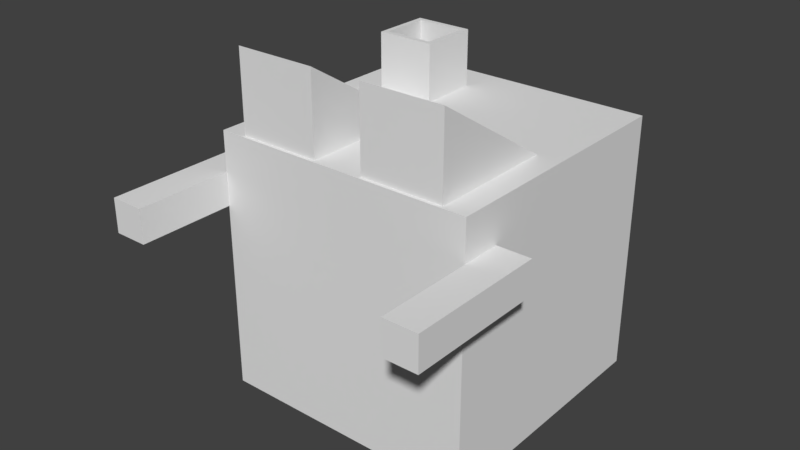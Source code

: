 # Source: robot.blend  (saved by Blender 2.79.0; exported with 4.5.12 LTS)
import bpy
from mathutils import Matrix  # noqa: F401  (used for matrix-valued properties, if any)

bpy.ops.wm.read_factory_settings(use_empty=True)
scene = bpy.context.scene
scene.name = 'Scene'

# ---- collections
col_collection_1 = bpy.data.collections.new('Collection 1'); scene.collection.children.link(col_collection_1)

# ---- world
world_world = bpy.data.worlds.new('World'); scene.world = world_world
world_world.color = (0.05088, 0.05088, 0.05088)
world_world.use_sun_shadow = False
world_world.sun_shadow_jitter_overblur = 0.0
world_world.cycles.sampling_method = 'MANUAL'

# ---- meshes
me_cube_001 = bpy.data.meshes.new('Cube.001')
me_cube_001.from_pydata([(0.5, -0.3478, 0.8486), (0.5, -0.3478, 0.7212), (0.5, -0.8672, 0.8486), (0.5, -0.8672, 0.7212), (0.5, -0.5, 0.0), (0.5, -0.5, 1.0), (0.5, 0.5, 0.0), (0.5, 0.5, 1.0), (0.09637, -0.489, 0.9941), (0.09637, -0.489, 1.306), (0.09637, 0.00186, 0.9941), (0.408, -0.489, 0.9941), (0.408, -0.489, 1.306), (0.408, 0.00186, 0.9941), (0.6273, -0.8672, 0.7212), (0.6273, -0.8672, 0.8486), (0.6273, -0.3478, 0.7212), (0.6273, -0.3478, 0.8486), (-0.5, -0.3478, 0.8486), (-0.5, -0.3478, 0.7212), (-0.5, -0.8672, 0.8486), (-0.5, -0.8672, 0.7212), (-0.5, -0.5, 0.0), (-0.5, -0.5, 1.0), (-0.5, 0.5, 0.0), (-0.5, 0.5, 1.0), (-0.09637, -0.489, 0.9941), (-0.09637, -0.489, 1.306), (-0.09637, 0.00186, 0.9941), (0.0, 0.5, 0.0), (-0.408, -0.489, 0.9941), (-0.408, -0.489, 1.306), (-0.408, 0.00186, 0.9941), (0.0, 0.5, 1.0), (0.0, -0.5, 0.0), (0.0, -0.5, 1.0), (-0.6273, -0.8672, 0.7212), (-0.6273, -0.8672, 0.8486), (-0.6273, -0.3478, 0.7212), (-0.6273, -0.3478, 0.8486), (-0.3569, 0.135, 0.9927), (-0.3569, 0.135, 1.212), (-0.3569, 0.3542, 0.9927), (-0.3569, 0.3542, 1.212), (-0.1378, 0.135, 0.9927), (-0.1378, 0.135, 1.212), (-0.1378, 0.3542, 0.9927), (-0.1378, 0.3542, 1.212), (-0.3387, 0.1533, 1.212), (-0.3387, 0.3359, 1.212), (-0.1561, 0.3359, 1.212), (-0.1561, 0.1533, 1.212), (-0.3387, 0.1533, 1.01), (-0.3387, 0.3359, 1.01), (-0.1561, 0.3359, 1.01), (-0.1561, 0.1533, 1.01)], [], [(14, 15, 2, 3), (29, 33, 7, 6), (6, 7, 5, 4), (16, 17, 15, 14), (29, 6, 4, 34), (1, 0, 17, 16), (8, 9, 10), (7, 33, 35, 5), (13, 12, 11), (11, 12, 9, 8), (13, 10, 9, 12), (1, 16, 14, 3), (4, 5, 35, 34), (3, 2, 0, 1), (17, 0, 2, 15), (36, 21, 20, 37), (29, 24, 25, 33), (24, 22, 23, 25), (38, 36, 37, 39), (29, 34, 22, 24), (19, 38, 39, 18), (26, 28, 27), (25, 23, 35, 33), (32, 30, 31), (30, 26, 27, 31), (32, 31, 27, 28), (19, 21, 36, 38), (22, 34, 35, 23), (21, 19, 18, 20), (39, 37, 20, 18), (40, 41, 43, 42), (42, 43, 47, 46), (46, 47, 45, 44), (44, 45, 41, 40), (48, 51, 55, 52), (43, 41, 48, 49), (41, 45, 51, 48), (47, 43, 49, 50), (45, 47, 50, 51), (54, 53, 52, 55), (50, 49, 53, 54), (51, 50, 54, 55), (49, 48, 52, 53)])
_uv = me_cube_001.uv_layers.new(name='UVMap')
_uv.uv.foreach_set('vector', [0.04499, 0.8672, 0.08997, 0.8672, 0.08997, 0.9122, 0.04499, 0.9122, 0.7456, 0.1865, 0.7456, 0.5592, 0.5592, 0.5592, 0.5592, 0.1865, 0.5592, 0.1865, 0.5592, 0.5592, 0.1865, 0.5592, 0.1865, 0.1865, 0.04499, 0.6838, 0.08997, 0.6838, 0.08997, 0.8672, 0.04499, 0.8672, 0.5592, 7.462e-05, 0.5592, 0.1865, 0.1865, 0.1865, 0.1865, 7.455e-05, 0.04499, 0.6388, 0.08997, 0.6388, 0.08997, 0.6838, 0.04499, 0.6838, 0.8006, 0.9812, 0.7306, 0.8708, 0.9745, 0.8708, 0.5582, 0.9337, 0.3725, 0.9337, 0.3725, 0.5623, 0.5582, 0.5623, 0.9745, 0.74, 0.7306, 0.74, 0.8006, 0.6297, 0.5998, 0.74, 0.7306, 0.74, 0.7306, 0.8708, 0.5998, 0.8708, 0.9745, 0.74, 0.9745, 0.8708, 0.7306, 0.8708, 0.7306, 0.74, 1.064e-05, 0.6838, 0.04499, 0.6838, 0.04499, 0.8672, 1.049e-05, 0.8672, 0.1865, 0.1865, 0.1865, 0.5592, 7.455e-05, 0.5592, 7.455e-05, 0.1865, 0.1799, 0.8672, 0.1349, 0.8672, 0.1349, 0.6838, 0.1799, 0.6838, 0.08997, 0.6838, 0.1349, 0.6838, 0.1349, 0.8672, 0.08997, 0.8672, 0.04499, 0.8672, 0.04499, 0.9122, 0.08997, 0.9122, 0.08997, 0.8672, 0.7456, 0.1865, 0.5592, 0.1865, 0.5592, 0.5592, 0.7456, 0.5592, 0.5592, 0.1865, 0.1865, 0.1865, 0.1865, 0.5592, 0.5592, 0.5592, 0.04499, 0.6838, 0.04499, 0.8672, 0.08997, 0.8672, 0.08997, 0.6838, 0.5592, 7.462e-05, 0.1865, 7.455e-05, 0.1865, 0.1865, 0.5592, 0.1865, 0.04499, 0.6388, 0.04499, 0.6838, 0.08997, 0.6838, 0.08997, 0.6388, 0.8006, 0.9812, 0.9745, 0.8708, 0.7306, 0.8708, 0.1869, 0.9337, 0.1869, 0.5623, 0.3725, 0.5623, 0.3725, 0.9337, 0.9745, 0.74, 0.8006, 0.6297, 0.7306, 0.74, 0.5998, 0.74, 0.5998, 0.8708, 0.7306, 0.8708, 0.7306, 0.74, 0.9745, 0.74, 0.7306, 0.74, 0.7306, 0.8708, 0.9745, 0.8708, 1.064e-05, 0.6838, 1.049e-05, 0.8672, 0.04499, 0.8672, 0.04499, 0.6838, 0.1865, 0.1865, 7.455e-05, 0.1865, 7.455e-05, 0.5592, 0.1865, 0.5592, 0.1799, 0.8672, 0.1799, 0.6838, 0.1349, 0.6838, 0.1349, 0.8672, 0.08997, 0.6838, 0.08997, 0.8672, 0.1349, 0.8672, 0.1349, 0.6838, 0.9956, 0.02837, 0.9956, 0.1407, 0.8832, 0.1407, 0.8832, 0.02837, 0.761, 0.5529, 0.761, 0.4406, 0.8734, 0.4406, 0.8734, 0.5529, 0.9928, 0.3038, 0.9928, 0.4161, 0.8804, 0.4161, 0.8804, 0.3038, 0.8734, 0.008843, 0.8734, 0.1212, 0.761, 0.1212, 0.761, 0.008843, 0.7704, 0.1305, 0.864, 0.1305, 0.864, 0.2341, 0.7704, 0.2341, 0.8832, 0.1407, 0.9956, 0.1407, 0.9862, 0.1501, 0.8926, 0.1501, 0.761, 0.1212, 0.8734, 0.1212, 0.864, 0.1305, 0.7704, 0.1305, 0.8734, 0.4406, 0.761, 0.4406, 0.7704, 0.4312, 0.864, 0.4312, 0.8804, 0.4161, 0.9928, 0.4161, 0.9834, 0.4255, 0.8898, 0.4255, 0.864, 0.3277, 0.7704, 0.3277, 0.7704, 0.2341, 0.864, 0.2341, 0.864, 0.4312, 0.7704, 0.4312, 0.7704, 0.3277, 0.864, 0.3277, 0.8898, 0.4255, 0.9834, 0.4255, 0.9834, 0.529, 0.8898, 0.529, 0.8926, 0.1501, 0.9862, 0.1501, 0.9862, 0.2536, 0.8926, 0.2536])
me_cube_001.use_remesh_preserve_volume = False
me_cube_001.use_remesh_preserve_attributes = False
me_cube_001.use_mirror_vertex_groups = False
me_cube_001.update()
arm_armature = bpy.data.armatures.new('Armature')  # bones are not reproduced

# ---- objects
ob_armature = bpy.data.objects.new('Armature', arm_armature)
ob_cube = bpy.data.objects.new('Cube', me_cube_001)

# ---- transforms, parenting, visibility, modifiers, constraints
ob_armature.location = (0.0, 0.0, 0.0)
ob_armature.show_in_front = True
ob_armature.lineart.crease_threshold = 0.0
ob_cube.parent = ob_armature
ob_cube.location = (0.0, 0.0, 0.0)
ob_cube.lineart.crease_threshold = 0.0
_vg = ob_cube.vertex_groups.new(name='Root')
_vg.add([4, 5, 6, 7, 8, 10, 11, 13, 22, 23, 24, 25, 26, 28, 29, 30, 32, 33, 34, 35, 40, 42, 44, 46, 52, 53, 54, 55], 1.0, 'REPLACE')
_vg = ob_cube.vertex_groups.new(name='Arm_L')
_vg.add([0, 1, 2, 3, 14, 15, 16, 17], 1.0, 'REPLACE')
_vg = ob_cube.vertex_groups.new(name='Eye_L')
_vg.add([9, 12], 1.0, 'REPLACE')
_vg = ob_cube.vertex_groups.new(name='Arm_R')
_vg.add([18, 19, 20, 21, 36, 37, 38, 39], 1.0, 'REPLACE')
_vg = ob_cube.vertex_groups.new(name='Eye_R')
_vg.add([27, 31], 1.0, 'REPLACE')
_vg = ob_cube.vertex_groups.new(name='Exhaust')
_vg.add([41, 43, 45, 47, 48, 49, 50, 51], 1.0, 'REPLACE')
_m = ob_cube.modifiers.new('Armature', 'ARMATURE')
_m.object = ob_armature

# ---- collection membership
col_collection_1.objects.link(ob_armature)
col_collection_1.objects.link(ob_cube)

# ---- scene / render settings (as saved in the file)
scene.frame_start = 1; scene.frame_end = 40; scene.frame_set(10)
scene.render.engine = 'BLENDER_EEVEE_NEXT'
scene.render.resolution_percentage = 50
scene.render.dither_intensity = 0.0
scene.cycles.use_denoising = False
scene.cycles.samples = 128
scene.cycles.sampling_pattern = 'TABULATED_SOBOL'
scene.cycles.use_adaptive_sampling = False
scene.cycles.use_light_tree = False
scene.cycles.blur_glossy = 0.0
scene.cycles.sample_clamp_indirect = 0.0
scene.view_settings.view_transform = 'Standard'
bpy.context.view_layer.update()

# ---- added for rendering (the .blend has no active camera and no usable light): camera, sun
cam_auto = bpy.data.cameras.new('AutoCamera')
cam_auto.lens = 50.0
cam_auto.sensor_width = 36.0
cam_auto.clip_end = 1000.0
ob_auto_camera = bpy.data.objects.new('AutoCamera', cam_auto)
scene.collection.objects.link(ob_auto_camera)
ob_auto_camera.location = (2.12942, -2.74454, 2.39273)
ob_auto_camera.rotation_euler = (1.09748, -7.21219e-08, 0.694738)
scene.camera = ob_auto_camera
light_auto_sun = bpy.data.lights.new('AutoSun', 'SUN')
light_auto_sun.energy = 3.0
light_auto_sun.angle = 0.0523599
ob_auto_sun = bpy.data.objects.new('AutoSun', light_auto_sun)
scene.collection.objects.link(ob_auto_sun)
ob_auto_sun.rotation_euler = (0.872665, 0.174533, 0.523599)
bpy.context.view_layer.update()

